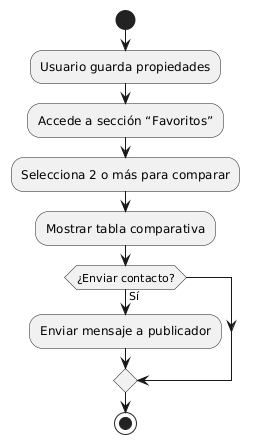

The diagram above was rendered by PlantUML. Its source (embedded in the PNG):
@startuml
start
:Usuario guarda propiedades;
:Accede a sección “Favoritos”;
:Selecciona 2 o más para comparar;
:Mostrar tabla comparativa;
if (¿Enviar contacto?) then (Sí)
  :Enviar mensaje a publicador;
endif
stop
@enduml